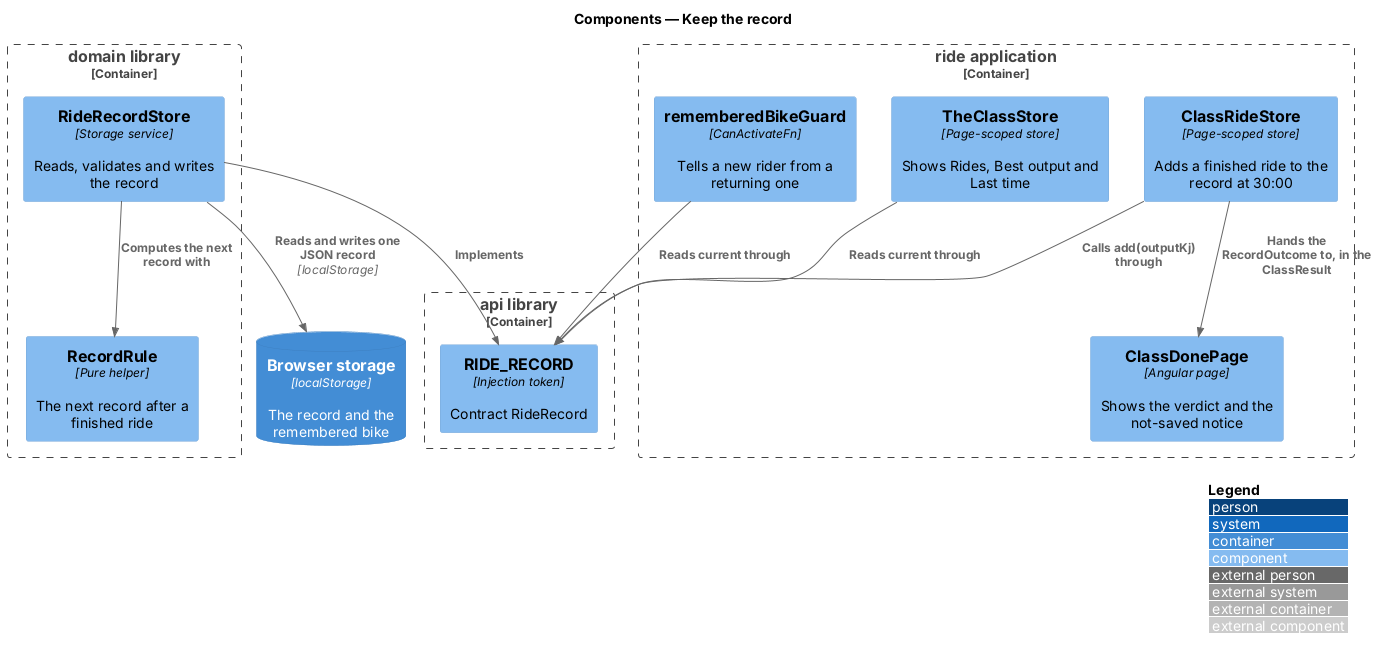

The diagram above was rendered by PlantUML. Its source (embedded in the PNG):
@startuml
!include <C4/C4_Component>
LAYOUT_WITH_LEGEND()
title Components — Keep the record

ContainerDb(storage, "Browser storage", "localStorage", "The record and the remembered bike")

Container_Boundary(ride, "ride application") {
  Component(rideStore, "ClassRideStore", "Page-scoped store", "Adds a finished ride to the record at 30:00")
  Component(classStore, "TheClassStore", "Page-scoped store", "Shows Rides, Best output and Last time")
  Component(guard, "rememberedBikeGuard", "CanActivateFn", "Tells a new rider from a returning one")
  Component(done, "ClassDonePage", "Angular page", "Shows the verdict and the not-saved notice")
}
Container_Boundary(domain, "domain library") {
  Component(store, "RideRecordStore", "Storage service", "Reads, validates and writes the record")
  Component(rule, "RecordRule", "Pure helper", "The next record after a finished ride")
}
Container_Boundary(api, "api library") {
  Component(token, "RIDE_RECORD", "Injection token", "Contract RideRecord")
}

Rel(rideStore, token, "Calls add(outputKj) through")
Rel(classStore, token, "Reads current through")
Rel(guard, token, "Reads current through")
Rel(rideStore, done, "Hands the RecordOutcome to, in the ClassResult")
Rel(store, token, "Implements")
Rel(store, rule, "Computes the next record with")
Rel(store, storage, "Reads and writes one JSON record", "localStorage")
@enduml